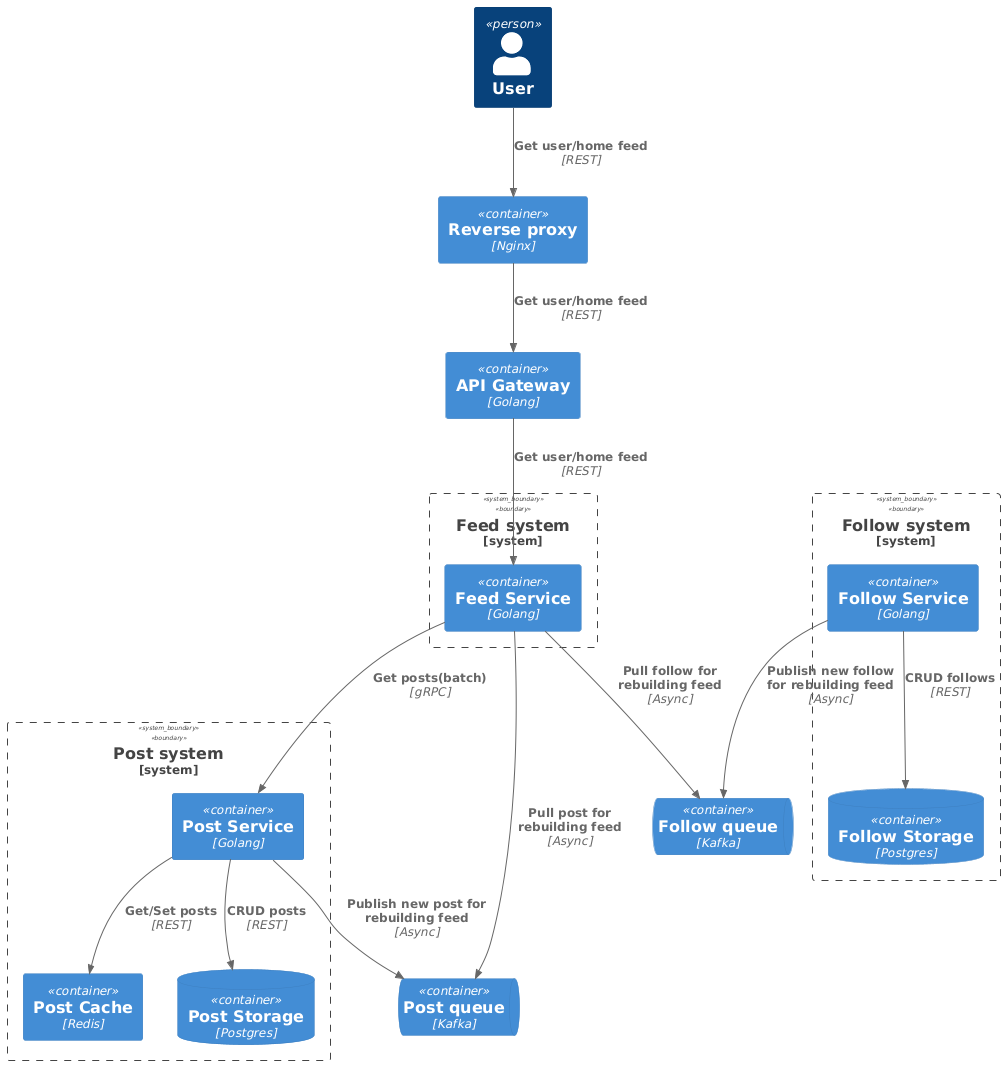

The diagram above was rendered by PlantUML. Its source (embedded in the PNG):
@startuml
!include https://raw.githubusercontent.com/plantuml-stdlib/C4-PlantUML/master/C4_Container.puml

Person(user, "User")

Container(reverseProxy, "Reverse proxy", "Nginx")
Container(apiGateway, "API Gateway", "Golang")
ContainerQueue(postKafka, "Post queue", "Kafka")
ContainerQueue(followKafka, "Follow queue", "Kafka")

System_Boundary(postSystem, "Post system") {
    Container(postService, "Post Service", "Golang")
    Container(postCache, "Post Cache", "Redis")
    ContainerDb(postStorage, "Post Storage", "Postgres")
}

System_Boundary(feedSystem, "Feed system") {
    Container(feedService, "Feed Service", "Golang")
}

System_Boundary(followSystem, "Follow system") {
    Container(followService, "Follow Service", "Golang")
    ContainerDb(followStorage, "Follow Storage", "Postgres")
}

Rel(user, reverseProxy, "Get user/home feed", "REST")
Rel(reverseProxy, apiGateway, "Get user/home feed", "REST")
Rel(apiGateway, feedService, "Get user/home feed", "REST")

Rel(followService, followStorage, "CRUD follows", "REST")
Rel(postService, postStorage, "CRUD posts", "REST")
Rel(feedService, postKafka, "Pull post for rebuilding feed", "Async")
Rel(feedService, followKafka, "Pull follow for rebuilding feed", "Async")
Rel(postService, postKafka, "Publish new post for rebuilding feed", "Async")
Rel(followService, followKafka, "Publish new follow for rebuilding feed", "Async")
Rel(feedService, postService, "Get posts(batch)", "gRPC")

Rel(postService, postCache, "Get/Set posts", "REST")
@enduml